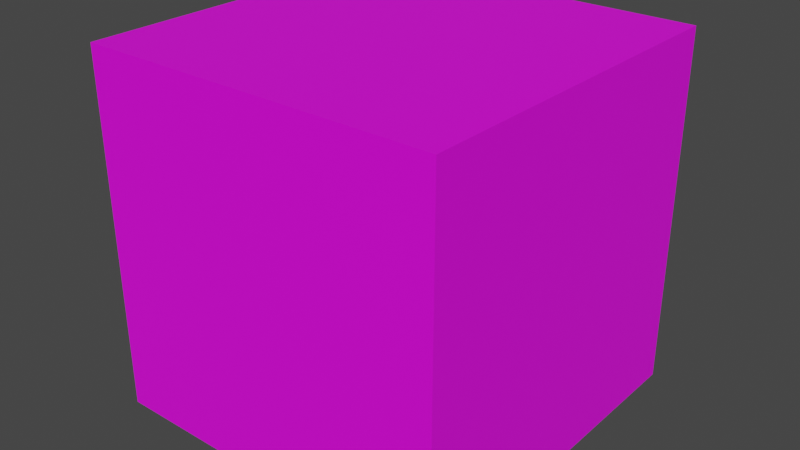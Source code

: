 # Source: D6.blend  (saved by Blender 3.2.14; exported with 4.5.12 LTS)
import bpy
from mathutils import Matrix  # noqa: F401  (used for matrix-valued properties, if any)

bpy.ops.wm.read_factory_settings(use_empty=True)
scene = bpy.context.scene
scene.name = 'Scene'

# ---- collections
col_collection = bpy.data.collections.new('Collection'); scene.collection.children.link(col_collection)

# ---- images (referenced by path relative to the original .blend; pixels are not part of the script)
import os
ASSET_DIR = os.environ.get("B2B_ASSET_DIR", "")  # directory of the original .blend (textures are referenced by path, not embedded)
HERE = os.path.dirname(os.path.abspath(__file__))  # packed textures are extracted next to this script under _unpacked/

def load_image(name, relpath, width, height, colorspace="sRGB"):
    """Load a texture the original file referenced (path relative to the .blend, or extracted next to this script)."""
    p = next((c for c in (os.path.join(HERE, relpath), os.path.join(ASSET_DIR, relpath)) if relpath and os.path.exists(c)), "")
    if p:
        img = bpy.data.images.load(p, check_existing=True)
        img.name = name
    else:  # same state as the original file: an image datablock whose file is absent (Cycles renders it pink)
        img = bpy.data.images.new(name, width, height)
        img.source = "FILE"
        img.filepath = "//" + (relpath or name)
    img.colorspace_settings.name = colorspace
    return img
img_d6_base_color = load_image('d6 base color', 'Cube.png', 1024, 1024, 'sRGB')

# ---- materials (node trees are filled in below, after node groups)
mat_material_001 = bpy.data.materials.new('Material.001')
mat_material_001.use_transparent_shadow = False

# ---- material node trees
mat_material_001.use_nodes = True; mat_material_001.node_tree.nodes.clear()
_N = mat_material_001.node_tree.nodes; _L = mat_material_001.node_tree.links
n0 = _N.new('ShaderNodeBsdfPrincipled'); n0.name = 'Principled BSDF'; n0.location = (10, 300)
n0.distribution = 'GGX'
n0.subsurface_method = 'RANDOM_WALK_SKIN'
n0.inputs[3].default_value = 1.45
n0.inputs[27].default_value = (0.0, 0.0, 0.0, 1.0)
n0.inputs[28].default_value = 1.0
n1 = _N.new('ShaderNodeOutputMaterial'); n1.name = 'Material Output'; n1.location = (300, 300)
n2 = _N.new('ShaderNodeTexImage'); n2.name = 'Image Texture'; n2.location = (-280, 270)
n2.image = img_d6_base_color
_L.new(n0.outputs[0], n1.inputs[0])
_L.new(n2.outputs[0], n0.inputs[0])
n1.is_active_output = True

# ---- world
world_world = bpy.data.worlds.new('World'); scene.world = world_world
world_world.use_nodes = True; world_world.node_tree.nodes.clear()
_N = world_world.node_tree.nodes; _L = world_world.node_tree.links
n0 = _N.new('ShaderNodeOutputWorld'); n0.name = 'World Output'; n0.location = (300, 300)
n1 = _N.new('ShaderNodeBackground'); n1.name = 'Background'; n1.location = (10, 300)
n1.inputs[0].default_value = (0.05088, 0.05088, 0.05088, 1.0)
_L.new(n1.outputs[0], n0.inputs[0])
n0.is_active_output = True
world_world.color = (0.05088, 0.05088, 0.05088)
world_world.use_sun_shadow = False
world_world.sun_shadow_jitter_overblur = 0.0

# ---- meshes
me_cube_003 = bpy.data.meshes.new('Cube.003')
me_cube_003.from_pydata([(-1.0, -1.0, -1.0), (-1.0, -1.0, 1.0), (-1.0, 1.0, -1.0), (-1.0, 1.0, 1.0), (1.0, -1.0, -1.0), (1.0, -1.0, 1.0), (1.0, 1.0, -1.0), (1.0, 1.0, 1.0)], [], [(0, 1, 3, 2), (2, 3, 7, 6), (6, 7, 5, 4), (4, 5, 1, 0), (2, 6, 4, 0), (7, 3, 1, 5)])
_uv = me_cube_003.uv_layers.new(name='UVMap')
_uv.uv.foreach_set('vector', [0.375, 0.0, 0.625, 0.0, 0.625, 0.25, 0.375, 0.25, 0.375, 0.25, 0.625, 0.25, 0.625, 0.5, 0.375, 0.5, 0.375, 0.5, 0.625, 0.5, 0.625, 0.75, 0.375, 0.75, 0.375, 0.75, 0.625, 0.75, 0.625, 1.0, 0.375, 1.0, 0.125, 0.5, 0.375, 0.5, 0.375, 0.75, 0.125, 0.75, 0.625, 0.5, 0.875, 0.5, 0.875, 0.75, 0.625, 0.75])
me_cube_003.materials.append(mat_material_001)
me_cube_003.update()

# ---- objects
ob_cube = bpy.data.objects.new('Cube', me_cube_003)

# ---- transforms, parenting, visibility, modifiers, constraints
ob_cube.location = (0.0, 0.0, 0.0)
ob_cube.scale = (0.14, 0.14, 0.14)

# ---- collection membership
scene.collection.objects.link(ob_cube)

# ---- scene / render settings (as saved in the file)
scene.frame_start = 1; scene.frame_end = 250; scene.frame_set(1)
scene.render.engine = 'BLENDER_EEVEE_NEXT'
scene.cycles.sampling_pattern = 'TABULATED_SOBOL'
scene.cycles.use_light_tree = False
scene.view_settings.view_transform = 'Filmic'
scene.unit_settings.scale_length = 0.1
bpy.context.view_layer.update()

# ---- added for rendering (the .blend has no active camera and no usable light): camera, sun
cam_auto = bpy.data.cameras.new('AutoCamera')
cam_auto.lens = 50.0
cam_auto.sensor_width = 36.0
cam_auto.clip_end = 1000.0
ob_auto_camera = bpy.data.objects.new('AutoCamera', cam_auto)
scene.collection.objects.link(ob_auto_camera)
ob_auto_camera.location = (0.44871, -0.538452, 0.358968)
ob_auto_camera.rotation_euler = (1.09748, -7.21219e-08, 0.694738)
scene.camera = ob_auto_camera
light_auto_sun = bpy.data.lights.new('AutoSun', 'SUN')
light_auto_sun.energy = 3.0
light_auto_sun.angle = 0.0523599
ob_auto_sun = bpy.data.objects.new('AutoSun', light_auto_sun)
scene.collection.objects.link(ob_auto_sun)
ob_auto_sun.rotation_euler = (0.872665, 0.174533, 0.523599)
bpy.context.view_layer.update()
